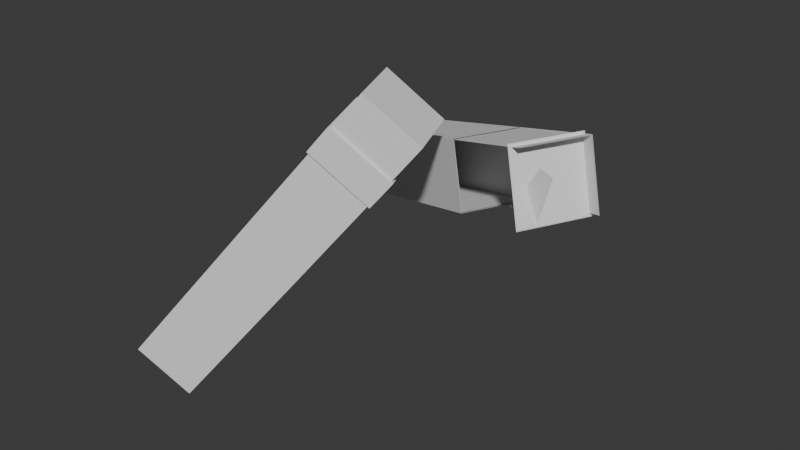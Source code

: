 # Source: untitled.blend  (saved by Blender 4.3.34; exported with 4.5.12 LTS)
import bpy
from mathutils import Matrix  # noqa: F401  (used for matrix-valued properties, if any)

bpy.ops.wm.read_factory_settings(use_empty=True)
scene = bpy.context.scene
scene.name = 'Scene'

# ---- materials (node trees are filled in below, after node groups)
mat_material_002 = bpy.data.materials.new('Material.002')
mat_material_002.roughness = 1.0
mat_none_001 = bpy.data.materials.new('None.001')
mat_none_001.roughness = 1.0

# ---- material node trees
mat_material_002.use_nodes = True; mat_material_002.node_tree.nodes.clear()
_N = mat_material_002.node_tree.nodes; _L = mat_material_002.node_tree.links
n0 = _N.new('ShaderNodeBsdfPrincipled'); n0.name = 'Principled BSDF'; n0.location = (0, 300)
n0.inputs[2].default_value = 1.0
n0.inputs[13].default_value = 0.0
n1 = _N.new('ShaderNodeOutputMaterial'); n1.name = 'Material Output'; n1.location = (280, 300)
_L.new(n0.outputs[0], n1.inputs[0])
n1.is_active_output = True
mat_none_001.use_nodes = True; mat_none_001.node_tree.nodes.clear()
_N = mat_none_001.node_tree.nodes; _L = mat_none_001.node_tree.links
n0 = _N.new('ShaderNodeBsdfPrincipled'); n0.name = 'Principled BSDF'; n0.location = (0, 300)
n0.inputs[2].default_value = 1.0
n0.inputs[13].default_value = 0.0
n1 = _N.new('ShaderNodeOutputMaterial'); n1.name = 'Material Output'; n1.location = (280, 300)
_L.new(n0.outputs[0], n1.inputs[0])
n1.is_active_output = True

# ---- world
world_world = bpy.data.worlds.new('World'); scene.world = world_world
world_world.use_nodes = True; world_world.node_tree.nodes.clear()
_N = world_world.node_tree.nodes; _L = world_world.node_tree.links
n0 = _N.new('ShaderNodeOutputWorld'); n0.name = 'World Output'; n0.location = (300, 300)
n1 = _N.new('ShaderNodeBackground'); n1.name = 'Background'; n1.location = (10, 300)
n1.inputs[0].default_value = (0.05088, 0.05088, 0.05088, 1.0)
_L.new(n1.outputs[0], n0.inputs[0])
n0.is_active_output = True
world_world.color = (0.05088, 0.05088, 0.05088)
world_world.sun_shadow_jitter_overblur = 0.0

# ---- meshes
me_right_wrist_003 = bpy.data.meshes.new('right_wrist.003')
me_right_wrist_003.from_pydata([(-1525.0, -1903.0, 596.5), (-2781.0, -1185.0, -115.5), (-1963.0, -1903.0, -456.0), (-2342.0, -1185.0, 936.9), (-2621.0, -972.1, -181.9), (-1803.0, -1690.0, -522.3), (-1365.0, -1690.0, 530.1), (-2183.0, -972.1, 870.6), (-2096.0, -2082.0, -400.3), (-1658.0, -2082.0, 652.1), (-2476.0, -1364.0, 992.6), (-2914.0, -1364.0, -59.88), (-1361.0, -1684.0, 528.6), (-2179.0, -967.1, 869.0), (-2617.0, -967.1, -183.4), (-1800.0, -1684.0, -523.9), (-1095.0, -2512.0, -734.8), (-1386.0, -1499.0, -880.9), (-617.4, -2512.0, -1685.0), (-908.0, -1499.0, -1831.0), (-3257.0, -3460.0, -3013.0), (-3736.0, -3460.0, -2063.0), (-4026.0, -2447.0, -2209.0), (-3548.0, -2447.0, -3159.0), (759.2, -899.3, -993.0), (1050.0, -1912.0, -846.8), (281.1, -899.3, -42.44), (-4397.0, -3870.0, -3586.0), (-4875.0, -3870.0, -2636.0), (-5166.0, -2857.0, -2782.0), (-4688.0, -2857.0, -3732.0), (-2746.0, -3456.0, 1064.0), (-3509.0, -2787.0, 1381.0), (-3155.0, -3456.0, 81.3), (-3918.0, -2787.0, 399.1), (-4958.0, -5868.0, 831.9), (-4549.0, -5868.0, 1814.0), (-5312.0, -5199.0, 2132.0), (-5721.0, -5199.0, 1150.0), (-1607.0, -1933.0, 589.6), (-2779.0, -1263.0, -74.95), (-2016.0, -1933.0, -392.7), (-2370.0, -1263.0, 907.3), (-1766.0, -455.1, 655.8), (-1412.0, -1125.0, -644.2), (-2175.0, -455.1, -326.5), (-1315.0, -1542.0, 467.9), (-2487.0, -872.4, -196.6), (-1724.0, -1542.0, -514.4), (-2078.0, -872.4, 785.7), (-1395.0, -1650.0, 501.4), (-2159.0, -980.1, 819.2), (-2567.0, -980.1, -163.1), (-1804.0, -1650.0, -480.9), (-1475.0, -1757.0, 534.8), (-2239.0, -1087.0, 852.6), (-2648.0, -1087.0, -129.7), (-1884.0, -1757.0, -447.5), (1082.0, -1947.0, -873.2), (258.3, -861.5, -11.38), (893.1, -2015.0, -968.2), (380.8, -2015.0, 50.25), (69.51, -929.4, -106.3), (581.7, -929.4, -1125.0), (-1511.0, -1910.0, 604.0), (-2794.0, -1178.0, -123.1), (-1959.0, -1910.0, -470.8), (-2347.0, -1178.0, 951.7), (-2635.0, -964.5, -189.4), (-1799.0, -1697.0, -537.1), (-1352.0, -1697.0, 537.7), (-2187.0, -964.5, 885.4), (-2101.0, -2099.0, -409.0), (-1656.0, -2099.0, 661.7), (-2488.0, -1369.0, 1008.0), (-2933.0, -1369.0, -62.59), (-1342.0, -1680.0, 531.3), (-2174.0, -949.7, 877.6), (-2620.0, -949.7, -193.1), (-1788.0, -1680.0, -539.4), (-1104.0, -2529.0, -722.2), (-1394.0, -1486.0, -871.8), (-609.4, -2524.0, -1695.0), (-899.6, -1481.0, -1844.0), (-3249.0, -3473.0, -3022.0), (-3744.0, -3478.0, -2050.0), (-4034.0, -2435.0, -2200.0), (-3540.0, -2430.0, -3172.0), (773.8, -881.0, -1001.0), (1066.0, -1918.0, -850.3), (-4400.0, -3884.0, -3598.0), (-4890.0, -3888.0, -2628.0), (-5182.0, -2851.0, -2778.0), (-4694.0, -2850.0, -3747.0), (-2732.0, -3464.0, 1071.0), (-3513.0, -2779.0, 1396.0), (-3151.0, -3464.0, 66.52), (-3931.0, -2779.0, 391.5), (-4963.0, -5885.0, 823.3), (-4546.0, -5885.0, 1824.0), (-5324.0, -5203.0, 2147.0), (-5740.0, -5203.0, 1147.0), (-1588.0, -1928.0, 592.3), (-2782.0, -1246.0, -84.57), (-2004.0, -1928.0, -408.2), (-2365.0, -1246.0, 916.0), (-983.5, -1120.0, 340.8), (-1761.0, -437.8, 664.4), (-1400.0, -1120.0, -659.8), (-2178.0, -437.8, -336.1), (-1301.0, -1550.0, 475.5), (-2500.0, -864.8, -204.2), (-1720.0, -1550.0, -529.1), (-2082.0, -864.8, 800.5), (-1382.0, -1657.0, 509.0), (-2163.0, -972.5, 834.0), (-2581.0, -972.5, -170.6), (-1800.0, -1657.0, -495.6), (-1473.0, -1774.0, 544.4), (-2250.0, -1092.0, 868.1), (-2667.0, -1092.0, -132.4), (-1889.0, -1774.0, -456.1), (1090.0, -1959.0, -882.4), (250.3, -849.3, -2.214), (890.6, -2029.0, -979.7), (366.3, -2033.0, 58.01), (53.11, -923.8, -102.9), (575.6, -922.0, -1140.0), (-2536.0, -1409.0, -125.4), (-2583.0, -1410.0, -0.000487), (-2063.0, -1565.0, -0.000548), (-2097.0, -1547.0, -112.1), (-1900.0, -1365.0, -0.000469), (-1941.0, -1354.0, -117.2), (-1941.0, -1354.0, 117.1), (-2536.0, -1409.0, 125.4), (-2097.0, -1547.0, 112.1), (-2445.0, -1406.0, -153.8), (-2130.0, -1511.0, -143.8), (-1981.0, -1335.0, -147.5), (-2011.0, -1325.0, 167.9), (-1981.0, -1335.0, 147.5), (-2445.0, -1406.0, 153.8), (-2404.0, -1405.0, 168.8), (-2149.0, -1489.0, 166.6), (-2130.0, -1511.0, 143.8), (-2404.0, -1405.0, -168.8), (-1983.0, -1408.0, 166.7), (-1959.0, -1424.0, 148.0), (-1918.0, -1447.0, 116.9), (-1877.0, -1470.0, -0.000512), (-1918.0, -1447.0, -116.9), (-1959.0, -1424.0, -148.0), (-2023.0, -1477.0, 166.9), (-2001.0, -1497.0, 149.3), (-1961.0, -1535.0, 117.7), (-1922.0, -1556.0, -0.000546), (-1961.0, -1535.0, -117.7), (-2001.0, -1497.0, -149.3), (-2149.0, -1489.0, -166.6), (-2023.0, -1477.0, -166.9), (-1983.0, -1408.0, -166.7), (-2011.0, -1325.0, -167.9), (-2178.0, -433.1, -315.8), (493.5, -2032.0, -211.9), (724.1, -1192.0, -159.3), (706.5, -1256.0, -209.7), (78.71, -1852.0, -208.7), (358.5, -1046.0, -209.2), (504.4, -1170.0, -209.2), (-1569.0, -791.0, 41.6), (-2500.0, -1394.0, -97.67), (-2094.0, -1518.0, -97.67), (-2061.0, -1535.0, -0.00054), (-2534.0, -1394.0, -0.000482), (-1934.0, -1361.0, -0.000469), (-1967.0, -1352.0, -97.67), (-1967.0, -1352.0, 97.67), (-2094.0, -1518.0, 97.67), (-2500.0, -1394.0, 97.67), (-2433.0, -1394.0, -122.8), (-2127.0, -1490.0, -122.8), (-2000.0, -1334.0, -122.8), (-2018.0, -1324.0, 137.1), (-2000.0, -1334.0, 122.8), (-2433.0, -1394.0, 122.8), (-2127.0, -1490.0, 122.8), (-2145.0, -1474.0, 137.1), (-2395.0, -1394.0, 137.1), (-2395.0, -1394.0, -137.1), (-1996.0, -1408.0, 137.1), (-1977.0, -1422.0, 122.8), (-1944.0, -1444.0, 97.67), (-1911.0, -1465.0, -0.000512), (-1944.0, -1444.0, -97.67), (-1977.0, -1422.0, -122.8), (-2028.0, -1467.0, 137.1), (-2009.0, -1482.0, 122.8), (-1977.0, -1510.0, 97.67), (-1943.0, -1527.0, -0.000538), (-1977.0, -1510.0, -97.67), (-2009.0, -1482.0, -122.8), (-2145.0, -1474.0, -137.1), (-2028.0, -1467.0, -137.1), (-1996.0, -1408.0, -137.1), (-2018.0, -1324.0, -137.1), (-2178.0, -407.7, -285.7), (469.6, -2013.0, -178.9), (676.9, -1257.0, -178.9), (689.5, -1211.0, -144.4), (84.32, -1843.0, -178.9), (351.8, -1052.0, -178.9)], [(208, 209), (122, 124), (207, 210), (207, 208), (123, 126), (58, 60), (168, 169), (59, 62), (165, 166)], [(8, 2, 0, 9), (5, 2, 1, 4), (7, 3, 0, 6), (0, 2, 5, 6), (1, 3, 7, 4), (10, 3, 1, 11), (1, 2, 8, 11), (0, 3, 10, 9), (7, 6, 12, 13), (5, 4, 14, 15), (14, 4, 7, 13), (12, 6, 5, 15), (8, 9, 10, 11), (15, 14, 13, 12), (19, 18, 20, 23), (21, 22, 29, 28), (16, 17, 22, 21), (17, 19, 23, 22), (18, 16, 21, 20), (18, 19, 24, 25), (24, 19, 17, 26), (28, 29, 30, 27), (22, 23, 30, 29), (20, 21, 28, 27), (23, 20, 27, 30), (34, 33, 35, 38), (36, 37, 38, 35), (31, 32, 37, 36), (32, 34, 38, 37), (33, 31, 36, 35), (42, 39, 41, 40), (33, 34, 40, 41), (32, 31, 39, 42), (39, 31, 33, 41), (40, 34, 32, 42), (47, 48, 53, 52), (47, 45, 44, 48), (43, 45, 47, 49), (52, 53, 57, 56), (46, 49, 51, 50), (48, 46, 50, 53), (49, 47, 52, 51), (54, 55, 56, 57), (50, 51, 55, 54), (53, 50, 54, 57), (51, 52, 56, 55), (60, 61, 62, 63), (72, 73, 64, 66), (69, 68, 65, 66), (71, 70, 64, 67), (64, 70, 69, 66), (65, 68, 71, 67), (74, 75, 65, 67), (65, 75, 72, 66), (64, 73, 74, 67), (71, 77, 76, 70), (69, 79, 78, 68), (78, 77, 71, 68), (76, 79, 69, 70), (72, 75, 74, 73), (79, 76, 77, 78), (83, 87, 84, 82), (85, 91, 92, 86), (80, 85, 86, 81), (81, 86, 87, 83), (82, 84, 85, 80), (82, 89, 88, 83), (91, 90, 93, 92), (86, 92, 93, 87), (84, 90, 91, 85), (87, 93, 90, 84), (97, 101, 98, 96), (99, 98, 101, 100), (94, 99, 100, 95), (95, 100, 101, 97), (96, 98, 99, 94), (105, 103, 104, 102), (96, 104, 103, 97), (95, 105, 102, 94), (102, 104, 96, 94), (103, 105, 95, 97), (108, 106, 107, 109), (111, 116, 117, 112), (111, 112, 108, 109), (110, 113, 107, 106), (108, 112, 110, 106), (107, 113, 111, 109), (116, 120, 121, 117), (110, 114, 115, 113), (112, 117, 114, 110), (113, 115, 116, 111), (118, 121, 120, 119), (114, 118, 119, 115), (117, 121, 118, 114), (115, 119, 120, 116), (124, 127, 126, 125), (128, 129, 130, 131), (129, 135, 136, 130), (137, 128, 131, 138), (142, 143, 144, 145), (147, 140, 141, 148), (149, 134, 132, 150), (150, 132, 133, 151), (139, 152, 151, 133), (153, 147, 148, 154), (155, 149, 150, 156), (156, 150, 151, 157), (152, 158, 157, 151), (145, 144, 153, 154), (130, 136, 155, 156), (131, 130, 156, 157), (158, 138, 131, 157), (143, 153, 144), (146, 137, 138, 159), (160, 159, 138, 158), (161, 160, 158, 152), (162, 161, 152, 139), (135, 142, 145, 136), (136, 145, 154, 155), (148, 149, 155, 154), (141, 134, 149, 148), (147, 143, 140), (153, 143, 147), (146, 161, 162), (161, 146, 160), (146, 159, 160), (167, 164, 166, 169), (171, 172, 173, 174), (174, 173, 178, 179), (180, 181, 172, 171), (185, 186, 187, 188), (190, 191, 184, 183), (192, 193, 175, 177), (193, 194, 176, 175), (182, 176, 194, 195), (196, 197, 191, 190), (198, 199, 193, 192), (199, 200, 194, 193), (195, 194, 200, 201), (186, 197, 196, 187), (173, 199, 198, 178), (172, 200, 199, 173), (201, 200, 172, 181), (188, 187, 196), (189, 202, 181, 180), (203, 201, 181, 202), (204, 195, 201, 203), (205, 182, 195, 204), (179, 178, 186, 185), (178, 198, 197, 186), (191, 197, 198, 192), (184, 191, 192, 177), (190, 183, 188), (196, 190, 188), (189, 205, 204), (204, 203, 189), (189, 203, 202)])
me_right_wrist_003.polygons.foreach_set('use_smooth', [True] * 157)
me_right_wrist_003.polygons.foreach_set('material_index', [0, 0, 0, 0, 0, 0, 0, 0, 0, 0, 0, 0, 0, 0, 0, 0, 0, 0, 0, 0, 0, 0, 0, 0, 0, 0, 0, 0, 0, 0, 0, 0, 0, 0, 0, 0, 0, 0, 0, 0, 0, 0, 0, 0, 0, 0, 0, 0, 0, 0, 0, 0, 0, 0, 0, 0, 0, 0, 0, 0, 0, 0, 0, 0, 0, 0, 0, 0, 0, 0, 0, 0, 0, 0, 0, 0, 0, 0, 0, 0, 0, 0, 0, 0, 0, 0, 0, 0, 0, 0, 0, 0, 0, 0, 0, 0, 1, 1, 1, 1, 1, 1, 1, 1, 1, 1, 1, 1, 1, 1, 1, 1, 1, 1, 1, 1, 1, 1, 1, 1, 1, 1, 1, 1, 1, 1, 1, 1, 1, 1, 1, 1, 1, 1, 1, 1, 1, 1, 1, 1, 1, 1, 1, 1, 1, 1, 1, 1, 1, 1, 1, 1, 1, 1, 1, 1, 1])
_k = set([(0, 6), (0, 9), (1, 4), (1, 11), (2, 5), (2, 8), (3, 7), (3, 10), (4, 14), (5, 15), (6, 12), (7, 13), (8, 9), (8, 11), (9, 10), (10, 11), (12, 13), (12, 15), (13, 14), (14, 15), (16, 21), (17, 22), (17, 26), (18, 20), (18, 25), (19, 23), (19, 24), (20, 27), (21, 28), (22, 29), (23, 30), (24, 25), (24, 26), (27, 28), (27, 30), (28, 29), (29, 30), (31, 36), (31, 39), (32, 37), (32, 42), (33, 35), (33, 41), (34, 38), (34, 40), (35, 36), (35, 38), (36, 37), (37, 38), (39, 41), (39, 42), (40, 41), (40, 42), (43, 45), (43, 49), (44, 45), (44, 48), (45, 47), (46, 50), (47, 52), (48, 53), (49, 51), (50, 54), (51, 55), (52, 56), (53, 57), (54, 55), (54, 57), (55, 56), (56, 57), (58, 60), (59, 62), (60, 61), (60, 63), (61, 62), (62, 63), (64, 70), (64, 73), (65, 68), (65, 75), (66, 69), (66, 72), (67, 71), (67, 74), (68, 69), (68, 71), (68, 78), (69, 70), (69, 79), (70, 71), (70, 76), (71, 77), (72, 73), (72, 75), (73, 74), (74, 75), (76, 77), (76, 79), (77, 78), (78, 79), (80, 85), (81, 86), (82, 84), (82, 89), (83, 87), (83, 88), (84, 90), (85, 91), (86, 92), (87, 93), (88, 89), (90, 91), (90, 93), (91, 92), (92, 93), (94, 99), (94, 102), (95, 100), (95, 105), (96, 98), (96, 104), (97, 101), (97, 103), (98, 99), (98, 101), (99, 100), (100, 101), (102, 104), (102, 105), (103, 104), (103, 105), (106, 107), (106, 108), (106, 110), (107, 109), (107, 113), (108, 109), (108, 112), (109, 111), (110, 114), (111, 116), (112, 117), (113, 115), (114, 115), (114, 117), (114, 118), (115, 116), (115, 119), (116, 117), (116, 120), (117, 121), (118, 119), (118, 121), (119, 120), (120, 121), (122, 124), (123, 126), (124, 125), (124, 127), (125, 126), (126, 127), (128, 129), (128, 131), (128, 137), (129, 135), (131, 157), (132, 133), (132, 134), (132, 150), (133, 151), (134, 149), (135, 136), (135, 142), (136, 155), (137, 146), (140, 147), (142, 143), (143, 144), (144, 153), (146, 159), (147, 153), (149, 150), (149, 155), (150, 151), (150, 156), (151, 157), (153, 154), (154, 155), (155, 156), (156, 157), (157, 158), (158, 160), (159, 160), (160, 161), (161, 162), (164, 166), (164, 167), (165, 166), (166, 169), (168, 169), (171, 172), (171, 174), (171, 180), (172, 200), (174, 179), (175, 176), (175, 177), (175, 193), (176, 194), (177, 192), (178, 179), (178, 198), (179, 185), (180, 189), (183, 190), (185, 188), (187, 188), (187, 196), (189, 202), (190, 196), (192, 193), (192, 198), (193, 194), (193, 199), (194, 200), (196, 197), (197, 198), (198, 199), (199, 200), (200, 201), (201, 203), (202, 203), (203, 204), (204, 205), (207, 208), (207, 210), (208, 209)])
me_right_wrist_003.attributes.new('sharp_edge', 'BOOLEAN', 'EDGE').data.foreach_set('value', [ (min(e.vertices), max(e.vertices)) in _k for e in me_right_wrist_003.edges])
_uv = me_right_wrist_003.uv_layers.new(name='UVMap')
_uv.uv.foreach_set('vector', [0.9217, 0.1145, 0.9123, 0.1123, 0.9123, 0.01117, 0.9217, 0.01334, 0.9812, 0.6934, 0.9641, 0.6934, 0.9641, 0.5903, 0.9812, 0.5903, 0.9073, 0.5894, 0.9244, 0.5894, 0.9244, 0.6926, 0.9073, 0.6926, 0.9123, 0.01117, 0.9123, 0.1123, 0.9011, 0.1097, 0.9011, 0.008585, 0.1004, 0.9574, 0.1004, 0.8563, 0.1116, 0.8537, 0.1116, 0.9547, 0.09097, 0.8585, 0.1004, 0.8563, 0.1004, 0.9574, 0.09097, 0.9596, 0.9641, 0.5903, 0.9641, 0.6934, 0.9497, 0.6934, 0.9497, 0.5903, 0.9244, 0.6926, 0.9244, 0.5894, 0.9388, 0.5894, 0.9388, 0.6926, 0.9073, 0.5894, 0.9073, 0.6926, 0.9069, 0.6926, 0.9069, 0.5894, 0.9812, 0.6934, 0.9812, 0.5903, 0.9816, 0.5903, 0.9816, 0.6934, 0.1119, 0.9547, 0.1116, 0.9547, 0.1116, 0.8537, 0.1119, 0.8536, 0.9009, 0.008523, 0.9011, 0.008585, 0.9011, 0.1097, 0.9009, 0.1096, 0.9217, 0.1145, 0.9217, 0.01334, 1.0, 0.0, 1.0, 0.1011, 0.1899, 0.9684, 0.1119, 0.9547, 0.1119, 0.8536, 0.1899, 0.8673, 0.5682, 0.6435, 0.4858, 0.6569, 0.4742, 0.512, 0.5565, 0.4986, 0.6799, 0.07653, 0.5976, 0.06366, 0.6029, 0.0, 0.6852, 0.01287, 0.6676, 0.224, 0.5853, 0.2111, 0.5976, 0.06366, 0.6799, 0.07653, 0.3595, 0.3752, 0.2707, 0.3583, 0.2707, 0.108, 0.3595, 0.125, 0.2707, 0.3583, 0.1819, 0.3752, 0.1819, 0.125, 0.2707, 0.108, 0.4858, 0.6569, 0.5682, 0.6435, 0.5756, 0.735, 0.4932, 0.7483, 0.2707, 0.5163, 0.2707, 0.3583, 0.3595, 0.3752, 0.3595, 0.5332, 0.4932, 0.3888, 0.5756, 0.3754, 0.5515, 0.436, 0.4691, 0.4494, 0.3595, 0.125, 0.2707, 0.108, 0.2707, 0.0, 0.3595, 0.01694, 0.2707, 0.108, 0.1819, 0.125, 0.1819, 0.01694, 0.2707, 0.0, 0.5565, 0.4986, 0.4742, 0.512, 0.4691, 0.4494, 0.5515, 0.436, 0.9069, 0.5709, 0.8106, 0.5709, 0.8106, 0.3768, 0.9069, 0.3768, 0.2922, 0.616, 0.2707, 0.5451, 0.3644, 0.5332, 0.3859, 0.6042, 0.7914, 0.8651, 0.6951, 0.8651, 0.6951, 0.671, 0.7914, 0.671, 0.8021, 0.5184, 0.7085, 0.5065, 0.6951, 0.3768, 0.7887, 0.3887, 0.3727, 0.7332, 0.279, 0.7451, 0.2922, 0.616, 0.3859, 0.6042, 0.8106, 0.6004, 0.7887, 0.671, 0.6951, 0.659, 0.717, 0.5884, 0.8106, 0.5709, 0.9069, 0.5709, 0.9069, 0.6934, 0.8106, 0.6934, 0.6951, 0.8651, 0.7914, 0.8651, 0.7914, 0.9876, 0.6951, 0.9876, 0.2707, 0.8265, 0.279, 0.7451, 0.3727, 0.7332, 0.3644, 0.8147, 0.717, 0.5884, 0.7085, 0.5065, 0.8021, 0.5184, 0.8106, 0.6004, 0.2253, 0.8376, 0.2253, 0.9339, 0.2166, 0.9339, 0.2166, 0.8376, 0.2253, 0.8376, 0.2589, 0.8376, 0.2589, 0.9339, 0.2253, 0.9339, 0.304, 0.8265, 0.304, 0.9208, 0.282, 0.926, 0.282, 0.8317, 0.2166, 0.8376, 0.2166, 0.9339, 0.208, 0.9339, 0.208, 0.8376, 0.9383, 0.9114, 0.9383, 0.8151, 0.947, 0.8151, 0.947, 0.9114, 0.491, 0.9691, 0.491, 0.8747, 0.4966, 0.876, 0.4966, 0.9704, 0.282, 0.8317, 0.282, 0.926, 0.2764, 0.9273, 0.2764, 0.833, 0.5022, 0.8773, 0.5753, 0.8648, 0.5753, 0.9592, 0.5022, 0.9717, 0.947, 0.9114, 0.947, 0.8151, 0.9556, 0.8151, 0.9556, 0.9114, 0.4966, 0.9704, 0.4966, 0.876, 0.5022, 0.8773, 0.5022, 0.9717, 0.2764, 0.833, 0.2764, 0.9273, 0.2707, 0.9286, 0.2707, 0.8343, 0.05998, 0.9192, 0.0, 0.8833, 0.0, 0.7939, 0.05998, 0.8298, 0.657, 0.7903, 0.657, 0.6875, 0.6671, 0.685, 0.6671, 0.7882, 0.9528, 0.4822, 0.9528, 0.3768, 0.9699, 0.3768, 0.9699, 0.4822, 0.9821, 0.6934, 0.9821, 0.7988, 0.965, 0.7988, 0.965, 0.6934, 0.6671, 0.685, 0.6784, 0.6824, 0.6784, 0.7856, 0.6671, 0.7882, 0.561, 0.8542, 0.5498, 0.8516, 0.5498, 0.7483, 0.561, 0.7509, 0.5708, 0.7535, 0.5708, 0.8563, 0.561, 0.8542, 0.561, 0.7509, 0.9699, 0.3768, 0.9852, 0.377, 0.9852, 0.482, 0.9699, 0.4822, 0.965, 0.7988, 0.9497, 0.7986, 0.9497, 0.6936, 0.965, 0.6934, 0.9821, 0.6934, 0.9834, 0.6936, 0.9834, 0.7986, 0.9821, 0.7988, 0.9528, 0.4822, 0.9515, 0.482, 0.9515, 0.377, 0.9528, 0.3768, 0.5488, 0.8513, 0.5488, 0.7484, 0.5498, 0.7483, 0.5498, 0.8516, 0.6791, 0.6824, 0.6791, 0.7852, 0.6784, 0.7856, 0.6784, 0.6824, 0.657, 0.7903, 0.5776, 0.7764, 0.5776, 0.6736, 0.657, 0.6875, 0.4691, 0.8648, 0.4691, 0.7619, 0.5488, 0.7484, 0.5488, 0.8513, 0.3672, 0.273, 0.3795, 0.1255, 0.4639, 0.1382, 0.4516, 0.2856, 0.4741, 0.07617, 0.4691, 0.01334, 0.5532, 0.0, 0.5586, 0.06297, 0.4858, 0.2211, 0.4741, 0.07617, 0.5586, 0.06297, 0.5703, 0.2079, 0.0, 0.3764, 0.0, 0.1261, 0.09097, 0.1092, 0.09097, 0.3594, 0.09097, 0.3591, 0.09097, 0.1089, 0.1819, 0.1258, 0.1819, 0.376, 0.4516, 0.2856, 0.4435, 0.3792, 0.3595, 0.3664, 0.3672, 0.273, 0.4435, 0.01282, 0.4691, 0.07384, 0.3852, 0.06086, 0.3595, 0.0, 0.0, 0.1261, 0.000172, 0.01718, 0.09067, 0.0, 0.09097, 0.1092, 0.09097, 0.1089, 0.09121, 0.0, 0.1818, 0.0171, 0.1819, 0.1258, 0.3795, 0.1255, 0.3852, 0.06086, 0.4691, 0.07384, 0.4639, 0.1382, 0.9009, 0.1235, 0.9007, 0.3184, 0.8026, 0.3184, 0.8024, 0.1235, 0.6729, 0.4608, 0.5776, 0.4488, 0.5998, 0.3768, 0.6951, 0.3889, 0.09097, 0.7302, 0.09117, 0.5352, 0.1893, 0.5352, 0.1895, 0.7302, 0.6934, 0.1414, 0.707, 0.01196, 0.8024, 0.0, 0.7892, 0.1294, 0.591, 0.5792, 0.5776, 0.4488, 0.6729, 0.4608, 0.6867, 0.5913, 0.6852, 0.2236, 0.7805, 0.2117, 0.8024, 0.284, 0.707, 0.2959, 0.8024, 0.1235, 0.8026, 0.0, 0.9007, 0.0, 0.9009, 0.1235, 0.1895, 0.7302, 0.1893, 0.8536, 0.09117, 0.8536, 0.09097, 0.7302, 0.6951, 0.6736, 0.5998, 0.6615, 0.591, 0.5792, 0.6867, 0.5913, 0.7805, 0.2117, 0.6852, 0.2236, 0.6934, 0.1414, 0.7892, 0.1294, 0.5776, 0.8991, 0.5776, 0.803, 0.6521, 0.7903, 0.6521, 0.8865, 0.4399, 0.6942, 0.4486, 0.6942, 0.4486, 0.7926, 0.4399, 0.7926, 0.4399, 0.6942, 0.4399, 0.7926, 0.4054, 0.7924, 0.4054, 0.6944, 0.2262, 0.8376, 0.2262, 0.7391, 0.2606, 0.7393, 0.2606, 0.8374, 0.4682, 0.4802, 0.4458, 0.4857, 0.4458, 0.3893, 0.4682, 0.3842, 0.6521, 0.7903, 0.6747, 0.7953, 0.6747, 0.8918, 0.6521, 0.8865, 0.4486, 0.6942, 0.4581, 0.6944, 0.4581, 0.7924, 0.4486, 0.7926, 0.2262, 0.8376, 0.2175, 0.8376, 0.2175, 0.7391, 0.2262, 0.7391, 0.4458, 0.4857, 0.4401, 0.487, 0.4401, 0.3906, 0.4458, 0.3893, 0.6747, 0.7953, 0.6803, 0.7966, 0.6803, 0.8931, 0.6747, 0.8918, 0.4337, 0.3922, 0.4337, 0.4883, 0.3595, 0.4753, 0.3595, 0.3792, 0.2175, 0.8376, 0.208, 0.8374, 0.208, 0.7393, 0.2175, 0.7391, 0.4401, 0.487, 0.4337, 0.4883, 0.4337, 0.3922, 0.4401, 0.3906, 0.6803, 0.7966, 0.6863, 0.7983, 0.6863, 0.8944, 0.6803, 0.8931, 0.0267, 0.792, 0.02688, 0.7012, 0.0871, 0.6642, 0.0871, 0.7551, 0.1481, 0.3147, 0.1481, 0.3143, 0.15, 0.32, 0.1498, 0.3196, 0.1481, 0.3143, 0.1481, 0.3147, 0.1498, 0.3196, 0.15, 0.32, 0.1481, 0.3155, 0.1481, 0.3147, 0.1498, 0.3196, 0.1494, 0.3192, 0.1481, 0.3155, 0.1482, 0.316, 0.1492, 0.319, 0.1494, 0.3192, 0.1484, 0.3208, 0.1474, 0.3206, 0.1475, 0.3208, 0.1486, 0.321, 0.1489, 0.3214, 0.1478, 0.3212, 0.1479, 0.3216, 0.1492, 0.3218, 0.1492, 0.3218, 0.1479, 0.3216, 0.1478, 0.3212, 0.1489, 0.3214, 0.1475, 0.3208, 0.1486, 0.321, 0.1489, 0.3214, 0.1478, 0.3212, 0.1492, 0.3204, 0.1484, 0.3208, 0.1486, 0.321, 0.1493, 0.3206, 0.1497, 0.321, 0.1489, 0.3214, 0.1492, 0.3218, 0.1499, 0.3214, 0.1499, 0.3214, 0.1492, 0.3218, 0.1489, 0.3214, 0.1497, 0.321, 0.1486, 0.321, 0.1493, 0.3206, 0.1497, 0.321, 0.1489, 0.3214, 0.1494, 0.3192, 0.1492, 0.319, 0.1492, 0.3204, 0.1493, 0.3206, 0.15, 0.32, 0.1498, 0.3196, 0.1497, 0.321, 0.1499, 0.3214, 0.1498, 0.3196, 0.15, 0.32, 0.1499, 0.3214, 0.1497, 0.321, 0.1493, 0.3206, 0.1494, 0.3192, 0.1498, 0.3196, 0.1497, 0.321, 0.1482, 0.316, 0.1492, 0.3204, 0.1492, 0.319, 0.1482, 0.316, 0.1481, 0.3155, 0.1494, 0.3192, 0.1492, 0.319, 0.1492, 0.3204, 0.1492, 0.319, 0.1494, 0.3192, 0.1493, 0.3206, 0.1484, 0.3208, 0.1492, 0.3204, 0.1493, 0.3206, 0.1486, 0.321, 0.1474, 0.3206, 0.1484, 0.3208, 0.1486, 0.321, 0.1475, 0.3208, 0.1481, 0.3147, 0.1481, 0.3155, 0.1494, 0.3192, 0.1498, 0.3196, 0.1498, 0.3196, 0.1494, 0.3192, 0.1493, 0.3206, 0.1497, 0.321, 0.1486, 0.321, 0.1489, 0.3214, 0.1497, 0.321, 0.1493, 0.3206, 0.1475, 0.3208, 0.1478, 0.3212, 0.1489, 0.3214, 0.1486, 0.321, 0.1484, 0.3208, 0.1482, 0.316, 0.1474, 0.3206, 0.1492, 0.3204, 0.1482, 0.316, 0.1484, 0.3208, 0.1482, 0.316, 0.1484, 0.3208, 0.1474, 0.3206, 0.1484, 0.3208, 0.1482, 0.316, 0.1492, 0.3204, 0.1482, 0.316, 0.1492, 0.319, 0.1492, 0.3204, 0.1544, 0.346, 0.1566, 0.3506, 0.1474, 0.3534, 0.1464, 0.3513, 0.2239, 0.3127, 0.2256, 0.3176, 0.2258, 0.318, 0.2239, 0.3123, 0.2239, 0.3123, 0.2258, 0.318, 0.2256, 0.3176, 0.2239, 0.3127, 0.2239, 0.3136, 0.2252, 0.3173, 0.2256, 0.3176, 0.2239, 0.3127, 0.2239, 0.3136, 0.2252, 0.3173, 0.225, 0.317, 0.224, 0.314, 0.2243, 0.3189, 0.2244, 0.3191, 0.2234, 0.3188, 0.2232, 0.3186, 0.2247, 0.3195, 0.225, 0.3199, 0.2237, 0.3196, 0.2236, 0.3192, 0.225, 0.3199, 0.2247, 0.3195, 0.2236, 0.3192, 0.2237, 0.3196, 0.2234, 0.3188, 0.2236, 0.3192, 0.2247, 0.3195, 0.2244, 0.3191, 0.225, 0.3185, 0.2252, 0.3187, 0.2244, 0.3191, 0.2243, 0.3189, 0.2255, 0.3191, 0.2257, 0.3195, 0.225, 0.3199, 0.2247, 0.3195, 0.2257, 0.3195, 0.2255, 0.3191, 0.2247, 0.3195, 0.225, 0.3199, 0.2244, 0.3191, 0.2247, 0.3195, 0.2255, 0.3191, 0.2252, 0.3187, 0.2252, 0.3173, 0.2252, 0.3187, 0.225, 0.3185, 0.225, 0.317, 0.2258, 0.318, 0.2257, 0.3195, 0.2255, 0.3191, 0.2256, 0.3176, 0.2256, 0.3176, 0.2255, 0.3191, 0.2257, 0.3195, 0.2258, 0.318, 0.2252, 0.3187, 0.2255, 0.3191, 0.2256, 0.3176, 0.2252, 0.3173, 0.224, 0.314, 0.225, 0.317, 0.225, 0.3185, 0.224, 0.314, 0.225, 0.317, 0.2252, 0.3173, 0.2239, 0.3136, 0.225, 0.3185, 0.2252, 0.3187, 0.2252, 0.3173, 0.225, 0.317, 0.2243, 0.3189, 0.2244, 0.3191, 0.2252, 0.3187, 0.225, 0.3185, 0.2232, 0.3186, 0.2234, 0.3188, 0.2244, 0.3191, 0.2243, 0.3189, 0.2239, 0.3127, 0.2256, 0.3176, 0.2252, 0.3173, 0.2239, 0.3136, 0.2256, 0.3176, 0.2255, 0.3191, 0.2252, 0.3187, 0.2252, 0.3173, 0.2244, 0.3191, 0.2252, 0.3187, 0.2255, 0.3191, 0.2247, 0.3195, 0.2234, 0.3188, 0.2244, 0.3191, 0.2247, 0.3195, 0.2236, 0.3192, 0.2243, 0.3189, 0.2232, 0.3186, 0.224, 0.314, 0.225, 0.3185, 0.2243, 0.3189, 0.224, 0.314, 0.224, 0.314, 0.2232, 0.3186, 0.2243, 0.3189, 0.2243, 0.3189, 0.225, 0.3185, 0.224, 0.314, 0.224, 0.314, 0.225, 0.3185, 0.225, 0.317])
me_right_wrist_003.materials.append(mat_material_002)
me_right_wrist_003.materials.append(mat_none_001)
me_right_wrist_003.update()
me_right_wrist_003.normals_split_custom_set([tuple(v) for v in zip(*[iter([0.7175, -0.6293, -0.2987, 0.7175, -0.6293, -0.2987, 0.7175, -0.6293, -0.2987, 0.7175, -0.6293, -0.2987, -0.3843, -4.129e-06, -0.9232, -0.3843, 7.496e-08, -0.9232, -0.3843, 7.496e-08, -0.9232, -0.3843, -4.129e-06, -0.9232, 0.3843, 0.0, 0.9232, 0.3843, 0.0, 0.9232, 0.3843, 0.0, 0.9232, 0.3843, 0.0, 0.9232, 0.7175, -0.6293, -0.2987, 0.7175, -0.6293, -0.2987, 0.7175, -0.6293, -0.2987, 0.7175, -0.6293, -0.2987, -0.7175, 0.6293, 0.2987, -0.7175, 0.6293, 0.2987, -0.7175, 0.6293, 0.2987, -0.7175, 0.6293, 0.2987, -0.7175, 0.6293, 0.2987, -0.7175, 0.6293, 0.2987, -0.7175, 0.6293, 0.2987, -0.7175, 0.6293, 0.2987, -0.3843, 7.496e-08, -0.9232, -0.3843, 7.496e-08, -0.9232, -0.3843, 0.0, -0.9232, -0.3843, 0.0, -0.9232, 0.3843, 0.0, 0.9232, 0.3843, 0.0, 0.9232, 0.3843, 0.0, 0.9232, 0.3843, 0.0, 0.9232, 0.3843, 0.0, 0.9232, 0.3843, 0.0, 0.9232, 0.3843, 0.0, 0.9232, 0.3843, 0.0, 0.9232, -0.3843, -4.129e-06, -0.9232, -0.3843, -4.129e-06, -0.9232, -0.3843, -8.408e-06, -0.9232, -0.3843, -8.408e-06, -0.9232, -0.7175, 0.6293, 0.2987, -0.7175, 0.6293, 0.2987, -0.7175, 0.6293, 0.2987, -0.7175, 0.6293, 0.2987, 0.7175, -0.6293, -0.2986, 0.7175, -0.6293, -0.2987, 0.7175, -0.6293, -0.2987, 0.7175, -0.6293, -0.2986, -0.581, -0.7771, 0.2418, -0.581, -0.7771, 0.2418, -0.581, -0.7771, 0.2418, -0.581, -0.7771, 0.2418, 0.581, 0.7771, -0.2418, 0.581, 0.7771, -0.2418, 0.581, 0.7771, -0.2418, 0.581, 0.7771, -0.2418, 0.4493, -1.053e-07, -0.8934, 0.4493, -1.053e-07, -0.8934, 0.4493, 5.994e-09, -0.8934, 0.4493, 5.994e-09, -0.8934, -0.4493, 4.684e-08, 0.8934, -0.4493, 4.684e-08, 0.8934, -0.4493, 1.315e-07, 0.8934, -0.4493, 1.315e-07, 0.8934, -0.4493, -3.785e-08, 0.8934, -0.4493, -3.785e-08, 0.8934, -0.4493, 4.684e-08, 0.8934, -0.4493, 4.684e-08, 0.8934, -0.2731, 0.9521, -0.1374, -0.2731, 0.9521, -0.1374, -0.2731, 0.9521, -0.1374, -0.2731, 0.9521, -0.1374, 0.2731, -0.9521, 0.1374, 0.2731, -0.9521, 0.1374, 0.2731, -0.9521, 0.1374, 0.2731, -0.9521, 0.1374, 0.4493, -1.053e-07, -0.8934, 0.4493, -1.053e-07, -0.8934, 0.4493, -1.349e-07, -0.8934, 0.4493, -1.349e-07, -0.8934, -0.2731, 0.9521, -0.1374, -0.2731, 0.9521, -0.1374, -0.2731, 0.9521, -0.1374, -0.2731, 0.9521, -0.1374, -0.8506, -0.3057, -0.4278, -0.8506, -0.3057, -0.4278, -0.8506, -0.3057, -0.4278, -0.8506, -0.3057, -0.4278, -0.2731, 0.9521, -0.1374, -0.2731, 0.9521, -0.1374, -0.2731, 0.9521, -0.1374, -0.2731, 0.9521, -0.1374, 0.2731, -0.9521, 0.1374, 0.2731, -0.9521, 0.1374, 0.2731, -0.9521, 0.1374, 0.2731, -0.9521, 0.1374, 0.4493, 5.994e-09, -0.8934, 0.4493, 5.994e-09, -0.8934, 0.4493, 8.769e-08, -0.8934, 0.4493, 8.769e-08, -0.8934, -0.3843, -1.104e-08, -0.9232, -0.3843, -1.104e-08, -0.9232, -0.3843, 3.785e-08, -0.9232, -0.3843, 3.785e-08, -0.9232, -0.581, -0.7771, 0.2418, -0.581, -0.7771, 0.2418, -0.581, -0.7771, 0.2418, -0.581, -0.7771, 0.2418, 0.3843, 2.997e-08, 0.9232, 0.3843, 2.997e-08, 0.9232, 0.3843, 0.0, 0.9232, 0.3843, 0.0, 0.9232, -0.7175, 0.6293, 0.2987, -0.7175, 0.6293, 0.2987, -0.7175, 0.6293, 0.2987, -0.7175, 0.6293, 0.2987, 0.7175, -0.6293, -0.2987, 0.7175, -0.6293, -0.2987, 0.7175, -0.6293, -0.2987, 0.7175, -0.6293, -0.2987, 0.581, 0.7771, -0.2418, 0.581, 0.7771, -0.2418, 0.581, 0.7771, -0.2418, 0.581, 0.7771, -0.2418, -0.3843, -1.104e-08, -0.9232, -0.3843, -1.104e-08, -0.9232, -0.3843, -5.994e-08, -0.9232, -0.3843, -5.994e-08, -0.9232, 0.3843, 2.997e-08, 0.9232, 0.3843, 2.997e-08, 0.9232, 0.3843, 5.994e-08, 0.9232, 0.3843, 5.994e-08, 0.9232, 0.7175, -0.6293, -0.2987, 0.7175, -0.6293, -0.2987, 0.7175, -0.6293, -0.2987, 0.7175, -0.6293, -0.2987, -0.7175, 0.6293, 0.2987, -0.7175, 0.6293, 0.2987, -0.7175, 0.6293, 0.2987, -0.7175, 0.6293, 0.2987, -0.3843, 1.299e-07, -0.9232, -0.3843, 1.299e-07, -0.9232, -0.3843, 2.12e-07, -0.9232, -0.3843, 2.12e-07, -0.9232, -0.3843, 1.299e-07, -0.9232, -0.3843, -1.641e-07, -0.9232, -0.3843, -1.641e-07, -0.9232, -0.3843, 1.299e-07, -0.9232, -0.7175, 0.6293, 0.2987, -0.7175, 0.6293, 0.2987, -0.7175, 0.6293, 0.2987, -0.7175, 0.6293, 0.2987, -0.3843, 2.12e-07, -0.9232, -0.3843, 2.12e-07, -0.9232, -0.3843, 0.0, -0.9232, -0.3843, 0.0, -0.9232, 0.3843, 0.0, 0.9232, 0.3843, 0.0, 0.9232, 0.3843, -2.129e-07, 0.9232, 0.3843, -2.129e-07, 0.9232, 0.7175, -0.6293, -0.2987, 0.7175, -0.6293, -0.2987, 0.7175, -0.6293, -0.2987, 0.7175, -0.6293, -0.2987, -0.7175, 0.6293, 0.2987, -0.7175, 0.6293, 0.2987, -0.7175, 0.6293, 0.2987, -0.7175, 0.6293, 0.2987, -0.581, -0.7771, 0.2418, -0.581, -0.7771, 0.2418, -0.581, -0.7771, 0.2418, -0.581, -0.7771, 0.2418, 0.3843, -2.129e-07, 0.9232, 0.3843, -2.129e-07, 0.9232, 0.3843, -4.258e-07, 0.9232, 0.3843, -4.258e-07, 0.9232, 0.7175, -0.6293, -0.2987, 0.7175, -0.6293, -0.2987, 0.7175, -0.6293, -0.2987, 0.7175, -0.6293, -0.2987, -0.7175, 0.6293, 0.2987, -0.7175, 0.6293, 0.2987, -0.7175, 0.6293, 0.2987, -0.7175, 0.6293, 0.2987, -0.8506, -0.3057, -0.4278, -0.8506, -0.3057, -0.4278, -0.8506, -0.3057, -0.4278, -0.8506, -0.3057, -0.4278, -0.7122, 0.6364, 0.2964, -0.7122, 0.6364, 0.2964, -0.7148, 0.6328, 0.2976, -0.7148, 0.6328, 0.2976, 0.3843, 5.872e-07, 0.9232, 0.3843, 5.872e-07, 0.9232, 0.3869, 0.003518, 0.9221, 0.3869, 0.003518, 0.9221, -0.3843, 3.915e-07, -0.9232, -0.3843, 3.915e-07, -0.9232, -0.3817, 0.003518, -0.9243, -0.3817, 0.003518, -0.9243, -0.7148, 0.6328, 0.2976, -0.7175, 0.6293, 0.2987, -0.7175, 0.6293, 0.2987, -0.7148, 0.6328, 0.2976, 0.7201, -0.6258, -0.2997, 0.7175, -0.6293, -0.2987, 0.7175, -0.6293, -0.2987, 0.7201, -0.6258, -0.2997, 0.7227, -0.6222, -0.3008, 0.7227, -0.6222, -0.3008, 0.7201, -0.6258, -0.2997, 0.7201, -0.6258, -0.2997, 0.3869, 0.003518, 0.9221, 0.3896, 0.007055, 0.921, 0.3896, 0.007055, 0.921, 0.3869, 0.003518, 0.9221, -0.3817, 0.003518, -0.9243, -0.379, 0.007055, -0.9254, -0.379, 0.007055, -0.9254, -0.3817, 0.003518, -0.9243, -0.4437, -0.0824, -0.8924, -0.4437, -0.0824, -0.8924, -0.4437, -0.0824, -0.8924, -0.4437, -0.0824, -0.8924, 0.3205, -0.08239, 0.9436, 0.3205, -0.08239, 0.9436, 0.3205, -0.08239, 0.9436, 0.3205, -0.08239, 0.9436, 0.6518, -0.7082, -0.2713, 0.6518, -0.7082, -0.2713, 0.6518, -0.7082, -0.2713, 0.6518, -0.7082, -0.2713, -0.775, 0.5434, 0.3226, -0.775, 0.5434, 0.3226, -0.775, 0.5434, 0.3226, -0.775, 0.5434, 0.3226, 0.581, 0.7771, -0.2418, 0.581, 0.7771, -0.2418, 0.581, 0.7771, -0.2418, 0.581, 0.7771, -0.2418, -0.581, -0.7771, 0.2418, -0.581, -0.7771, 0.2418, -0.581, -0.7771, 0.2418, -0.581, -0.7771, 0.2418, -0.4504, 0.002703, 0.8928, -0.4489, 0.002841, 0.8936, -0.4489, 0.002841, 0.8936, -0.4504, 0.002704, 0.8928, 0.4506, -0.002651, -0.8927, 0.451, -0.002438, -0.8925, 0.451, -0.002438, -0.8925, 0.4506, -0.002653, -0.8927, 0.4494, -0.002739, -0.8933, 0.4506, -0.002651, -0.8927, 0.4506, -0.002653, -0.8927, 0.4491, -0.002696, -0.8935, 0.2745, -0.9521, 0.1345, 0.2757, -0.9516, 0.1356, 0.2757, -0.9516, 0.1356, 0.2745, -0.9521, 0.1345, -0.2753, 0.9518, -0.1354, -0.2741, 0.9523, -0.1343, -0.2741, 0.9523, -0.1343, -0.2753, 0.9518, -0.1354, -0.4504, 0.002704, 0.8928, -0.4507, 0.00254, 0.8927, -0.4507, 0.00254, 0.8927, -0.4504, 0.002703, 0.8928, 0.8504, 0.3031, 0.4301, 0.8504, 0.3031, 0.4301, 0.8504, 0.3031, 0.4301, 0.8504, 0.3031, 0.4301, 0.2757, -0.9516, 0.1356, 0.2768, -0.9512, 0.1367, 0.2768, -0.9512, 0.1367, 0.2757, -0.9516, 0.1356, -0.2741, 0.9523, -0.1343, -0.2737, 0.9524, -0.1342, -0.2737, 0.9524, -0.1342, -0.2741, 0.9523, -0.1343, -0.4489, 0.002841, 0.8936, -0.4476, 0.002816, 0.8942, -0.4476, 0.002816, 0.8942, -0.4489, 0.002841, 0.8936, 0.3842, -0.00016, 0.9233, 0.3847, 0.0005532, 0.923, 0.3847, 0.0005532, 0.923, 0.3842, -0.00016, 0.9233, 0.581, 0.7771, -0.2418, 0.581, 0.7771, -0.2418, 0.581, 0.7771, -0.2418, 0.581, 0.7771, -0.2418, -0.3844, -0.0001601, -0.9232, -0.3839, 0.0005529, -0.9234, -0.3839, 0.0005529, -0.9234, -0.3844, -0.0001601, -0.9232, 0.7173, -0.6295, -0.2986, 0.7179, -0.6288, -0.2988, 0.7179, -0.6288, -0.2988, 0.7173, -0.6295, -0.2986, -0.7176, 0.6292, 0.2987, -0.7171, 0.6299, 0.2985, -0.7171, 0.6299, 0.2985, -0.7176, 0.6292, 0.2987, -0.581, -0.7771, 0.2418, -0.581, -0.7771, 0.2418, -0.581, -0.7771, 0.2418, -0.581, -0.7771, 0.2418, 0.3842, -0.00016, 0.9233, 0.3836, -0.0008732, 0.9235, 0.3836, -0.0008732, 0.9235, 0.3842, -0.00016, 0.9233, -0.3844, -0.0001601, -0.9232, -0.3849, -0.0008734, -0.9229, -0.3849, -0.0008734, -0.9229, -0.3844, -0.0001601, -0.9232, -0.7181, 0.6284, 0.2989, -0.7181, 0.6284, 0.2989, -0.7176, 0.6292, 0.2987, -0.7176, 0.6292, 0.2987, 0.7168, -0.6302, -0.2984, 0.7168, -0.6302, -0.2984, 0.7173, -0.6295, -0.2986, 0.7173, -0.6295, -0.2986, -0.581, -0.7771, 0.2418, -0.581, -0.7771, 0.2418, -0.581, -0.7771, 0.2418, -0.581, -0.7771, 0.2418, 0.3831, -0.001562, 0.9237, 0.3843, 4.663e-07, 0.9232, 0.3843, 4.663e-07, 0.9232, 0.3831, -0.001562, 0.9237, 0.3831, -0.001562, 0.9237, 0.3831, -0.001562, 0.9237, 0.382, -0.003128, 0.9242, 0.382, -0.003128, 0.9242, -0.3855, -0.001562, -0.9227, -0.3855, -0.001562, -0.9227, -0.3866, -0.003128, -0.9222, -0.3866, -0.003128, -0.9222, -0.7198, 0.6262, 0.2996, -0.7186, 0.6278, 0.2991, -0.7186, 0.6278, 0.2991, -0.7198, 0.6262, 0.2996, 0.7151, -0.6324, -0.2977, 0.7163, -0.6309, -0.2982, 0.7163, -0.6309, -0.2982, 0.7151, -0.6324, -0.2977, 0.3927, 0.01133, 0.9196, 0.3927, 0.01133, 0.9196, 0.3927, 0.01133, 0.9196, 0.3927, 0.01133, 0.9196, -0.3855, -0.001562, -0.9227, -0.3843, -3.627e-07, -0.9232, -0.3843, -3.627e-07, -0.9232, -0.3855, -0.001562, -0.9227, -0.7186, 0.6278, 0.2991, -0.7175, 0.6293, 0.2987, -0.7175, 0.6293, 0.2987, -0.7186, 0.6278, 0.2991, 0.7163, -0.6309, -0.2982, 0.7175, -0.6293, -0.2987, 0.7175, -0.6293, -0.2987, 0.7163, -0.6309, -0.2982, 0.581, 0.7771, -0.2418, 0.581, 0.7771, -0.2418, 0.581, 0.7771, -0.2418, 0.581, 0.7771, -0.2418, -0.3758, 0.01133, -0.9266, -0.3758, 0.01133, -0.9266, -0.3758, 0.01133, -0.9266, -0.3758, 0.01133, -0.9266, -0.7089, 0.6406, 0.2951, -0.7089, 0.6406, 0.2951, -0.7089, 0.6406, 0.2951, -0.7089, 0.6406, 0.2951, 0.7259, -0.6179, -0.3021, 0.7259, -0.6179, -0.3021, 0.7259, -0.6179, -0.3021, 0.7259, -0.6179, -0.3021, 0.8504, 0.3032, 0.43, 0.8504, 0.3032, 0.43, 0.8504, 0.3032, 0.43, 0.8504, 0.3032, 0.43, 0.2894, 0.9527, 0.09222, 0.2907, 0.9568, -2.98e-07, 0.07691, 0.997, -8.08e-07, 0.1449, 0.9801, 0.136, 0.2907, 0.9568, -2.98e-07, 0.2894, 0.9527, -0.09222, 0.1449, 0.9801, -0.136, 0.07691, 0.997, -8.08e-07, 0.2146, 0.7231, 0.6566, 0.2101, 0.7168, 0.6649, 0.03227, 0.663, 0.7479, 0.09101, 0.6979, 0.7104, 0.2146, 0.7231, -0.6566, 0.2374, 0.755, -0.6112, 0.146, 0.7333, -0.664, 0.09101, 0.6979, -0.7104, -0.5825, -0.007895, -0.8128, -0.2109, 0.0265, -0.9772, -0.5764, 0.04483, -0.816, -0.5692, 0.04573, -0.8209, -0.9313, -0.2181, -0.2917, -0.9313, -0.2181, -0.2917, -0.9313, -0.2181, -0.2917, -0.9313, -0.2181, -0.2917, -0.9313, -0.2181, 0.2917, -0.9313, -0.2181, 0.2917, -0.9313, -0.2181, 0.2917, -0.9313, -0.2181, 0.2917, -0.5763, 0.04496, 0.816, -0.5692, 0.04573, 0.8209, -0.5502, 0.09229, 0.8299, -0.6177, 0.0275, 0.7859, -0.4659, 0.2591, -0.8461, -0.5825, -0.007895, -0.8128, -0.5692, 0.04573, -0.8209, -0.4696, 0.249, -0.8471, -0.8321, 0.4204, -0.3616, -0.8321, 0.4204, -0.3616, -0.8321, 0.4204, -0.3616, -0.8321, 0.4204, -0.3616, -0.8321, 0.4204, 0.3616, -0.8321, 0.4204, 0.3616, -0.8321, 0.4204, 0.3616, -0.8321, 0.4204, 0.3616, -0.5692, 0.04573, 0.8209, -0.4696, 0.249, 0.8471, -0.4724, 0.241, 0.8478, -0.5502, 0.09229, 0.8299, 0.09101, 0.6979, -0.7104, 0.146, 0.7333, -0.664, -0.05034, 0.6605, -0.7492, -0.03701, 0.6449, -0.7634, 0.07691, 0.997, -8.08e-07, 0.1449, 0.9801, -0.136, -0.06971, 0.9786, -0.1934, -0.07105, 0.9975, -8.292e-07, 0.1449, 0.9801, 0.136, 0.07691, 0.997, -8.08e-07, -0.07105, 0.9975, -8.292e-07, -0.06971, 0.9786, 0.1934, -0.03701, 0.6449, 0.7634, 0.09101, 0.6979, 0.7104, 0.03227, 0.663, 0.7479, -0.0308, 0.6375, 0.7698, 0.1833, -0.1144, -0.9764, -0.004248, 0.003164, -1.0, 0.000165, 0.0265, -0.9996, 0.2374, 0.755, 0.6112, 0.2146, 0.7231, 0.6566, 0.09101, 0.6979, 0.7104, 0.146, 0.7333, 0.664, -0.05034, 0.6605, 0.7492, 0.146, 0.7333, 0.664, 0.09101, 0.6979, 0.7104, -0.03701, 0.6449, 0.7634, -0.5825, -0.007896, 0.8128, -0.4659, 0.2591, 0.8461, -0.4696, 0.249, 0.8471, -0.5692, 0.04573, 0.8209, -0.2108, 0.02642, 0.9772, -0.5825, -0.007896, 0.8128, -0.5692, 0.04573, 0.8209, -0.5763, 0.04496, 0.816, 0.2101, 0.7168, -0.6649, 0.2146, 0.7231, -0.6566, 0.09101, 0.6979, -0.7104, 0.03227, 0.663, -0.7479, 0.03227, 0.663, -0.7479, 0.09101, 0.6979, -0.7104, -0.03701, 0.6449, -0.7634, -0.03081, 0.6375, -0.7698, -0.5692, 0.04573, -0.8209, -0.5502, 0.09229, -0.8299, -0.4724, 0.241, -0.8478, -0.4696, 0.249, -0.8471, -0.5764, 0.04483, -0.816, -0.6177, 0.02737, -0.7859, -0.5502, 0.09229, -0.8299, -0.5692, 0.04573, -0.8209, -0.004847, 0.006871, -1.0, 0.1833, -0.1144, -0.9764, -0.2098, 0.02643, -0.9774, -0.004248, 0.003164, -1.0, 0.1833, -0.1144, -0.9764, -0.004847, 0.006871, -1.0, 0.1828, -0.1141, 0.9765, -0.004847, 0.00687, 1.0, -0.21, 0.02642, 0.9773, -0.004847, 0.00687, 1.0, 0.1828, -0.1141, 0.9765, -0.004248, 0.003163, 1.0, 0.1828, -0.1141, 0.9765, 0.0001652, 0.0265, 0.9996, -0.004248, 0.003163, 1.0, 0.00252, -0.00133, 1.0, 0.004623, -0.003153, 1.0, 0.004623, -0.003153, 1.0, 0.002525, -0.001333, 1.0, -0.2861, -0.9545, -0.08423, -0.1509, -0.9802, -0.1283, -0.07587, -0.9971, 8.637e-07, -0.2871, -0.9579, 3.542e-07, -0.2871, -0.9579, 3.542e-07, -0.07587, -0.9971, 8.637e-07, -0.1509, -0.9802, 0.1283, -0.2861, -0.9545, 0.08423, -0.2375, -0.7711, -0.5907, -0.1008, -0.7178, -0.689, -0.02281, -0.6785, -0.7343, -0.2369, -0.7715, -0.5905, -0.2375, -0.7711, 0.5907, -0.1008, -0.7178, 0.689, -0.169, -0.7444, 0.6459, -0.2414, -0.7689, 0.5921, 0.6041, 0.0144, 0.7968, 0.5762, -0.04342, 0.8162, 0.6026, -0.04379, 0.7968, 0.2198, -0.03197, 0.975, 0.9335, 0.218, 0.2848, 0.9335, 0.218, 0.2848, 0.9335, 0.218, 0.2848, 0.9335, 0.218, 0.2848, 0.9335, 0.218, -0.2848, 0.9335, 0.218, -0.2848, 0.9335, 0.218, -0.2848, 0.9335, 0.218, -0.2848, 0.6025, -0.04392, -0.7969, 0.6385, -0.02363, -0.7693, 0.5495, -0.101, -0.8293, 0.5762, -0.04342, -0.8162, 0.4536, -0.2488, 0.8557, 0.462, -0.2448, 0.8524, 0.5762, -0.04342, 0.8162, 0.6041, 0.0144, 0.7968, 0.8312, -0.4202, 0.3641, 0.8312, -0.4202, 0.3641, 0.8312, -0.4202, 0.3641, 0.8312, -0.4202, 0.3641, 0.8312, -0.4202, -0.3641, 0.8312, -0.4202, -0.3641, 0.8312, -0.4202, -0.3641, 0.8312, -0.4202, -0.3641, 0.5762, -0.04342, -0.8162, 0.5495, -0.101, -0.8293, 0.4686, -0.2416, -0.8497, 0.462, -0.2448, -0.8524, -0.1008, -0.7178, 0.689, 0.03997, -0.6418, 0.7659, 0.0391, -0.6424, 0.7654, -0.169, -0.7444, 0.6459, -0.07587, -0.9971, 8.637e-07, 0.06398, -0.998, 8.084e-07, 0.06281, -0.9796, 0.1907, -0.1509, -0.9802, 0.1283, -0.1509, -0.9802, -0.1283, 0.06281, -0.9796, -0.1907, 0.06398, -0.998, 8.084e-07, -0.07587, -0.9971, 8.637e-07, 0.03997, -0.6418, -0.7659, 0.04032, -0.6415, -0.766, -0.02281, -0.6785, -0.7343, -0.1008, -0.7178, -0.689, -0.1879, 0.1178, 0.9751, -1.101e-07, -3.233e-07, 1.0, -4.086e-09, -4.891e-07, 1.0, -0.2414, -0.7689, -0.5921, -0.169, -0.7444, -0.6459, -0.1008, -0.7178, -0.689, -0.2375, -0.7711, -0.5907, 0.0391, -0.6424, -0.7654, 0.03997, -0.6418, -0.7659, -0.1008, -0.7178, -0.689, -0.169, -0.7444, -0.6459, 0.6041, 0.0144, -0.7968, 0.5762, -0.04342, -0.8162, 0.462, -0.2448, -0.8524, 0.4536, -0.2488, -0.8557, 0.2198, -0.03204, -0.975, 0.6025, -0.04392, -0.7969, 0.5762, -0.04342, -0.8162, 0.6041, 0.0144, -0.7968, -0.2369, -0.7715, 0.5905, -0.02281, -0.6785, 0.7343, -0.1008, -0.7178, 0.689, -0.2375, -0.7711, 0.5907, -0.02281, -0.6785, 0.7343, 0.04032, -0.6415, 0.766, 0.03997, -0.6418, 0.7659, -0.1008, -0.7178, 0.689, 0.5762, -0.04342, 0.8162, 0.462, -0.2448, 0.8524, 0.4686, -0.2416, 0.8497, 0.5495, -0.101, 0.8293, 0.6026, -0.04379, 0.7968, 0.5762, -0.04342, 0.8162, 0.5495, -0.101, 0.8293, 0.6385, -0.02348, 0.7693, 4.743e-09, -5.32e-07, 1.0, 0.2188, -0.03187, 0.9753, -0.1879, 0.1178, 0.9751, -4.086e-09, -4.891e-07, 1.0, 4.743e-09, -5.32e-07, 1.0, -0.1879, 0.1178, 0.9751, -0.1883, 0.1181, -0.975, 0.2189, -0.03191, -0.9752, 6.94e-08, 5.32e-07, -1.0, 6.94e-08, 5.32e-07, -1.0, 7.08e-08, 4.891e-07, -1.0, -0.1883, 0.1181, -0.975, -0.1883, 0.1181, -0.975, 7.08e-08, 4.891e-07, -1.0, -1.101e-08, 3.233e-07, -1.0])] * 3)])

# ---- objects
ob_right_wrist = bpy.data.objects.new('right_wrist', me_right_wrist_003)

# ---- transforms, parenting, visibility, modifiers, constraints
ob_right_wrist.location = (0.0, 0.0, 0.0)
ob_right_wrist.rotation_euler = (1.571, -0.0, 0.0)
ob_right_wrist.scale = (0.1, 0.1, 0.1)

# ---- collection membership
scene.collection.objects.link(ob_right_wrist)

# ---- scene / render settings (as saved in the file)
scene.frame_start = 1; scene.frame_end = 250; scene.frame_set(1)
scene.render.engine = 'BLENDER_EEVEE_NEXT'
bpy.context.view_layer.update()

# ---- added for rendering (the .blend has no active camera and no usable light): camera, sun
cam_auto = bpy.data.cameras.new('AutoCamera')
cam_auto.lens = 50.0
cam_auto.sensor_width = 36.0
cam_auto.clip_end = 17138.6
ob_auto_camera = bpy.data.objects.new('AutoCamera', cam_auto)
scene.collection.objects.link(ob_auto_camera)
ob_auto_camera.location = (744.036, -1091.89, 466.588)
ob_auto_camera.rotation_euler = (1.09748, -7.21219e-08, 0.694738)
scene.camera = ob_auto_camera
light_auto_sun = bpy.data.lights.new('AutoSun', 'SUN')
light_auto_sun.energy = 3.0
light_auto_sun.angle = 0.0523599
ob_auto_sun = bpy.data.objects.new('AutoSun', light_auto_sun)
scene.collection.objects.link(ob_auto_sun)
ob_auto_sun.rotation_euler = (0.872665, 0.174533, 0.523599)
bpy.context.view_layer.update()
